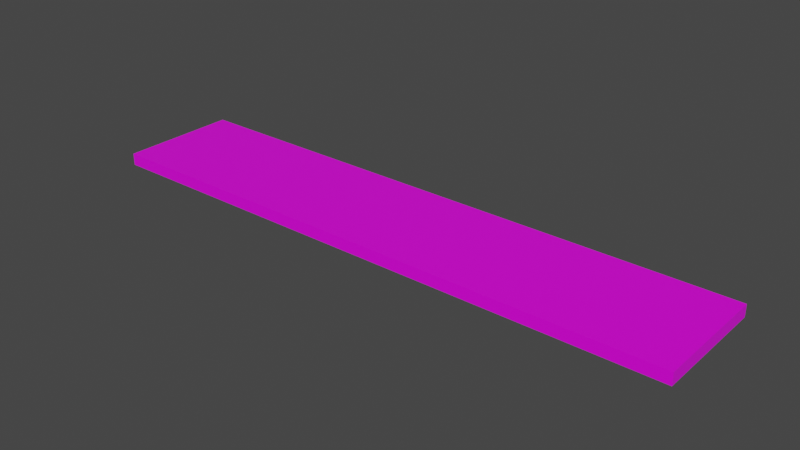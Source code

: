 # Source: 5x1.blend  (saved by Blender 2.80.74; exported with 4.5.12 LTS)
import bpy
from mathutils import Matrix  # noqa: F401  (used for matrix-valued properties, if any)

bpy.ops.wm.read_factory_settings(use_empty=True)
scene = bpy.context.scene
scene.name = 'Scene'

# ---- collections
col_collection = bpy.data.collections.new('Collection'); scene.collection.children.link(col_collection)

# ---- images (referenced by path relative to the original .blend; pixels are not part of the script)
import os
ASSET_DIR = os.environ.get("B2B_ASSET_DIR", "")  # directory of the original .blend (textures are referenced by path, not embedded)
HERE = os.path.dirname(os.path.abspath(__file__))  # packed textures are extracted next to this script under _unpacked/

def load_image(name, relpath, width, height, colorspace="sRGB"):
    """Load a texture the original file referenced (path relative to the .blend, or extracted next to this script)."""
    p = next((c for c in (os.path.join(HERE, relpath), os.path.join(ASSET_DIR, relpath)) if relpath and os.path.exists(c)), "")
    if p:
        img = bpy.data.images.load(p, check_existing=True)
        img.name = name
    else:  # same state as the original file: an image datablock whose file is absent (Cycles renders it pink)
        img = bpy.data.images.new(name, width, height)
        img.source = "FILE"
        img.filepath = "//" + (relpath or name)
    img.colorspace_settings.name = colorspace
    return img
img_custom___1_png = load_image('custom – 1.png', 'custom – 1.png', 1024, 1024, 'sRGB')

# ---- materials (node trees are filled in below, after node groups)
mat_material = bpy.data.materials.new('Material')
mat_material.alpha_threshold = 0.0
mat_material.line_color = (0.0, 0.0, 0.0, 1.0)

# ---- material node trees
mat_material.use_nodes = True; mat_material.node_tree.nodes.clear()
_N = mat_material.node_tree.nodes; _L = mat_material.node_tree.links
n0 = _N.new('ShaderNodeOutputMaterial'); n0.name = 'Material Output'; n0.location = (300, 300)
n1 = _N.new('ShaderNodeBsdfPrincipled'); n1.name = 'Principled BSDF'; n1.location = (10, 300)
n1.distribution = 'GGX'
n1.subsurface_method = 'BURLEY'
n1.inputs[2].default_value = 0.4
n1.inputs[3].default_value = 1.45
n1.inputs[27].default_value = (0.0, 0.0, 0.0, 1.0)
n1.inputs[28].default_value = 1.0
n2 = _N.new('ShaderNodeTexImage'); n2.name = 'Image Texture'; n2.location = (-280, 275)
n2.image = img_custom___1_png
_L.new(n1.outputs[0], n0.inputs[0])
_L.new(n2.outputs[0], n1.inputs[0])
n0.is_active_output = True

# ---- world
world_world = bpy.data.worlds.new('World'); scene.world = world_world
world_world.use_nodes = True; world_world.node_tree.nodes.clear()
_N = world_world.node_tree.nodes; _L = world_world.node_tree.links
n0 = _N.new('ShaderNodeOutputWorld'); n0.name = 'World Output'; n0.location = (300, 300)
n1 = _N.new('ShaderNodeBackground'); n1.name = 'Background'; n1.location = (10, 300)
n1.inputs[0].default_value = (0.05088, 0.05088, 0.05088, 1.0)
_L.new(n1.outputs[0], n0.inputs[0])
n0.is_active_output = True
world_world.color = (0.05088, 0.05088, 0.05088)
world_world.use_sun_shadow = False
world_world.sun_shadow_jitter_overblur = 0.0

# ---- meshes
me_cube = bpy.data.meshes.new('Cube')
me_cube.from_pydata([(0.5, 2.5, 0.05), (0.5, 2.5, -0.05), (0.5, -2.5, 0.05), (0.5, -2.5, -0.05), (-0.5, 2.5, 0.05), (-0.5, 2.5, -0.05), (-0.5, -2.5, 0.05), (-0.5, -2.5, -0.05)], [], [(0, 4, 6, 2), (3, 2, 6, 7), (7, 6, 4, 5), (5, 1, 3, 7), (1, 0, 2, 3), (5, 4, 0, 1)])
_uv = me_cube.uv_layers.new(name='UVMap')
_uv.uv.foreach_set('vector', [0.5011, 0.9985, 0.004344, 0.9985, 0.004344, -0.002512, 0.5011, -0.002512, 0.5251, 0.1664, 0.4754, 0.1664, 0.4754, 0.07503, 0.5251, 0.07503, 0.4761, -0.002512, 0.5257, -0.002512, 0.5257, 0.9985, 0.4761, 0.9985, 0.9979, 0.9985, 0.5011, 0.9985, 0.5011, -0.002512, 0.9979, -0.002512, 0.5253, 0.9985, 0.4757, 0.9985, 0.4757, -0.002512, 0.5253, -0.002512, 0.5183, 0.9229, 0.4687, 0.9229, 0.4687, 0.8315, 0.5183, 0.8315])
me_cube.materials.append(mat_material)
me_cube.use_remesh_preserve_volume = False
me_cube.use_remesh_preserve_attributes = False
me_cube.use_mirror_vertex_groups = False
me_cube.update()

# ---- objects
ob_cube = bpy.data.objects.new('Cube', me_cube)

# ---- transforms, parenting, visibility, modifiers, constraints
ob_cube.location = (0.0, 0.0, 0.0)
ob_cube.rotation_euler = (0.0, -0.0, -1.571)
ob_cube.lock_rotations_4d = False
ob_cube.empty_display_type = 'ARROWS'
ob_cube.lineart.crease_threshold = 0.0

# ---- collection membership
col_collection.objects.link(ob_cube)

# ---- scene / render settings (as saved in the file)
scene.frame_start = 1; scene.frame_end = 250; scene.frame_set(1)
scene.render.engine = 'CYCLES'
scene.cycles.use_denoising = False
scene.cycles.samples = 128
scene.cycles.sampling_pattern = 'TABULATED_SOBOL'
scene.cycles.use_adaptive_sampling = False
scene.cycles.use_light_tree = False
scene.view_settings.view_transform = 'Filmic'
bpy.context.view_layer.update()

# ---- added for rendering (the .blend has no active camera and no usable light): camera, sun
cam_auto = bpy.data.cameras.new('AutoCamera')
cam_auto.lens = 50.0
cam_auto.sensor_width = 36.0
cam_auto.clip_end = 1000.0
ob_auto_camera = bpy.data.objects.new('AutoCamera', cam_auto)
scene.collection.objects.link(ob_auto_camera)
ob_auto_camera.location = (4.71865, -5.66237, 3.77492)
ob_auto_camera.rotation_euler = (1.09748, -7.21219e-08, 0.694738)
scene.camera = ob_auto_camera
light_auto_sun = bpy.data.lights.new('AutoSun', 'SUN')
light_auto_sun.energy = 3.0
light_auto_sun.angle = 0.0523599
ob_auto_sun = bpy.data.objects.new('AutoSun', light_auto_sun)
scene.collection.objects.link(ob_auto_sun)
ob_auto_sun.rotation_euler = (0.872665, 0.174533, 0.523599)
bpy.context.view_layer.update()

